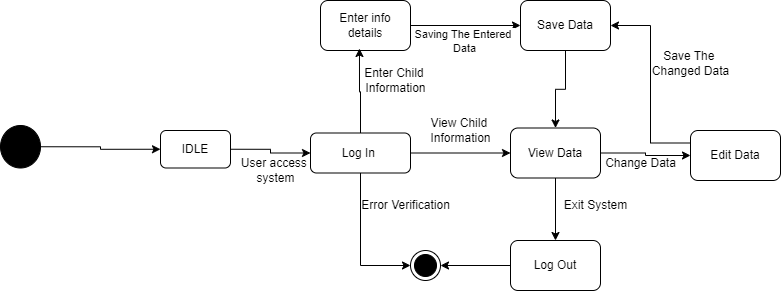

The diagram above was exported from draw.io. Its source (the exported page's mxGraphModel, read from the mxfile embedded in the PNG):
<mxGraphModel dx="1120" dy="468" grid="1" gridSize="10" guides="1" tooltips="1" connect="1" arrows="1" fold="1" page="1" pageScale="1" pageWidth="850" pageHeight="1100" math="0" shadow="0">
  <root>
    <mxCell id="0" />
    <mxCell id="1" parent="0" />
    <mxCell id="RposDhjG1xMWk1h1-Dal-12" style="edgeStyle=orthogonalEdgeStyle;rounded=0;orthogonalLoop=1;jettySize=auto;html=1;exitX=1;exitY=0.5;exitDx=0;exitDy=0;entryX=0;entryY=0.5;entryDx=0;entryDy=0;" edge="1" parent="1" source="RposDhjG1xMWk1h1-Dal-8" target="RposDhjG1xMWk1h1-Dal-10">
      <mxGeometry relative="1" as="geometry" />
    </mxCell>
    <mxCell id="RposDhjG1xMWk1h1-Dal-8" value="" style="ellipse;fillColor=strokeColor;html=1;" vertex="1" parent="1">
      <mxGeometry x="40" y="395" width="40" height="42.5" as="geometry" />
    </mxCell>
    <mxCell id="RposDhjG1xMWk1h1-Dal-13" style="edgeStyle=orthogonalEdgeStyle;rounded=0;orthogonalLoop=1;jettySize=auto;html=1;exitX=1;exitY=0.5;exitDx=0;exitDy=0;" edge="1" parent="1" source="RposDhjG1xMWk1h1-Dal-10" target="RposDhjG1xMWk1h1-Dal-11">
      <mxGeometry relative="1" as="geometry" />
    </mxCell>
    <mxCell id="RposDhjG1xMWk1h1-Dal-10" value="IDLE" style="rounded=1;whiteSpace=wrap;html=1;" vertex="1" parent="1">
      <mxGeometry x="200" y="400" width="70" height="37.5" as="geometry" />
    </mxCell>
    <mxCell id="RposDhjG1xMWk1h1-Dal-29" style="edgeStyle=orthogonalEdgeStyle;rounded=0;orthogonalLoop=1;jettySize=auto;html=1;exitX=1;exitY=0.5;exitDx=0;exitDy=0;entryX=0;entryY=0.5;entryDx=0;entryDy=0;" edge="1" parent="1" source="RposDhjG1xMWk1h1-Dal-11" target="RposDhjG1xMWk1h1-Dal-19">
      <mxGeometry relative="1" as="geometry" />
    </mxCell>
    <mxCell id="RposDhjG1xMWk1h1-Dal-41" style="edgeStyle=orthogonalEdgeStyle;rounded=0;orthogonalLoop=1;jettySize=auto;html=1;exitX=0.5;exitY=1;exitDx=0;exitDy=0;entryX=0;entryY=0.5;entryDx=0;entryDy=0;" edge="1" parent="1" source="RposDhjG1xMWk1h1-Dal-11" target="RposDhjG1xMWk1h1-Dal-40">
      <mxGeometry relative="1" as="geometry" />
    </mxCell>
    <mxCell id="RposDhjG1xMWk1h1-Dal-11" value="Log In&amp;nbsp;" style="rounded=1;whiteSpace=wrap;html=1;" vertex="1" parent="1">
      <mxGeometry x="350" y="402.5" width="100" height="40" as="geometry" />
    </mxCell>
    <mxCell id="RposDhjG1xMWk1h1-Dal-14" value="User access&amp;nbsp;&lt;div&gt;system&lt;/div&gt;" style="text;html=1;align=center;verticalAlign=middle;resizable=0;points=[];autosize=1;strokeColor=none;fillColor=none;" vertex="1" parent="1">
      <mxGeometry x="270" y="420" width="90" height="40" as="geometry" />
    </mxCell>
    <mxCell id="RposDhjG1xMWk1h1-Dal-32" style="edgeStyle=orthogonalEdgeStyle;rounded=0;orthogonalLoop=1;jettySize=auto;html=1;exitX=1;exitY=0.5;exitDx=0;exitDy=0;" edge="1" parent="1" source="RposDhjG1xMWk1h1-Dal-16" target="RposDhjG1xMWk1h1-Dal-20">
      <mxGeometry relative="1" as="geometry" />
    </mxCell>
    <mxCell id="RposDhjG1xMWk1h1-Dal-33" value="Saving The Entered&amp;nbsp;&lt;div&gt;Data&lt;/div&gt;" style="edgeLabel;html=1;align=center;verticalAlign=middle;resizable=0;points=[];" vertex="1" connectable="0" parent="RposDhjG1xMWk1h1-Dal-32">
      <mxGeometry x="-0.0364" y="8" relative="1" as="geometry">
        <mxPoint y="23" as="offset" />
      </mxGeometry>
    </mxCell>
    <mxCell id="RposDhjG1xMWk1h1-Dal-16" value="Enter info details" style="rounded=1;whiteSpace=wrap;html=1;" vertex="1" parent="1">
      <mxGeometry x="360" y="270" width="90" height="50" as="geometry" />
    </mxCell>
    <mxCell id="RposDhjG1xMWk1h1-Dal-17" style="edgeStyle=orthogonalEdgeStyle;rounded=0;orthogonalLoop=1;jettySize=auto;html=1;exitX=0.5;exitY=0;exitDx=0;exitDy=0;entryX=0.433;entryY=0.96;entryDx=0;entryDy=0;entryPerimeter=0;" edge="1" parent="1" source="RposDhjG1xMWk1h1-Dal-11" target="RposDhjG1xMWk1h1-Dal-16">
      <mxGeometry relative="1" as="geometry" />
    </mxCell>
    <mxCell id="RposDhjG1xMWk1h1-Dal-34" style="edgeStyle=orthogonalEdgeStyle;rounded=0;orthogonalLoop=1;jettySize=auto;html=1;exitX=1;exitY=0.5;exitDx=0;exitDy=0;entryX=0;entryY=0.5;entryDx=0;entryDy=0;" edge="1" parent="1" source="RposDhjG1xMWk1h1-Dal-19" target="RposDhjG1xMWk1h1-Dal-22">
      <mxGeometry relative="1" as="geometry" />
    </mxCell>
    <mxCell id="RposDhjG1xMWk1h1-Dal-38" style="edgeStyle=orthogonalEdgeStyle;rounded=0;orthogonalLoop=1;jettySize=auto;html=1;exitX=0.5;exitY=1;exitDx=0;exitDy=0;" edge="1" parent="1" source="RposDhjG1xMWk1h1-Dal-19" target="RposDhjG1xMWk1h1-Dal-21">
      <mxGeometry relative="1" as="geometry" />
    </mxCell>
    <mxCell id="RposDhjG1xMWk1h1-Dal-19" value="View Data" style="rounded=1;whiteSpace=wrap;html=1;" vertex="1" parent="1">
      <mxGeometry x="550" y="397.5" width="90" height="50" as="geometry" />
    </mxCell>
    <mxCell id="RposDhjG1xMWk1h1-Dal-47" style="edgeStyle=orthogonalEdgeStyle;rounded=0;orthogonalLoop=1;jettySize=auto;html=1;exitX=0.5;exitY=1;exitDx=0;exitDy=0;" edge="1" parent="1" source="RposDhjG1xMWk1h1-Dal-20" target="RposDhjG1xMWk1h1-Dal-19">
      <mxGeometry relative="1" as="geometry" />
    </mxCell>
    <mxCell id="RposDhjG1xMWk1h1-Dal-20" value="Save Data" style="rounded=1;whiteSpace=wrap;html=1;" vertex="1" parent="1">
      <mxGeometry x="560" y="270" width="90" height="50" as="geometry" />
    </mxCell>
    <mxCell id="RposDhjG1xMWk1h1-Dal-42" style="edgeStyle=orthogonalEdgeStyle;rounded=0;orthogonalLoop=1;jettySize=auto;html=1;exitX=0;exitY=0.5;exitDx=0;exitDy=0;entryX=1;entryY=0.5;entryDx=0;entryDy=0;" edge="1" parent="1" source="RposDhjG1xMWk1h1-Dal-21" target="RposDhjG1xMWk1h1-Dal-40">
      <mxGeometry relative="1" as="geometry" />
    </mxCell>
    <mxCell id="RposDhjG1xMWk1h1-Dal-21" value="Log Out" style="rounded=1;whiteSpace=wrap;html=1;" vertex="1" parent="1">
      <mxGeometry x="550" y="510" width="90" height="50" as="geometry" />
    </mxCell>
    <mxCell id="RposDhjG1xMWk1h1-Dal-43" style="edgeStyle=orthogonalEdgeStyle;rounded=0;orthogonalLoop=1;jettySize=auto;html=1;exitX=0;exitY=0.25;exitDx=0;exitDy=0;entryX=1;entryY=0.5;entryDx=0;entryDy=0;" edge="1" parent="1" source="RposDhjG1xMWk1h1-Dal-22" target="RposDhjG1xMWk1h1-Dal-20">
      <mxGeometry relative="1" as="geometry" />
    </mxCell>
    <mxCell id="RposDhjG1xMWk1h1-Dal-22" value="Edit Data" style="rounded=1;whiteSpace=wrap;html=1;" vertex="1" parent="1">
      <mxGeometry x="730" y="400" width="90" height="50" as="geometry" />
    </mxCell>
    <mxCell id="RposDhjG1xMWk1h1-Dal-28" value="Enter Child&amp;nbsp;&lt;div&gt;Information&lt;/div&gt;" style="text;html=1;align=center;verticalAlign=middle;resizable=0;points=[];autosize=1;strokeColor=none;fillColor=none;" vertex="1" parent="1">
      <mxGeometry x="390" y="330" width="90" height="40" as="geometry" />
    </mxCell>
    <mxCell id="RposDhjG1xMWk1h1-Dal-40" value="" style="ellipse;html=1;shape=endState;fillColor=strokeColor;" vertex="1" parent="1">
      <mxGeometry x="450" y="520" width="30" height="30" as="geometry" />
    </mxCell>
    <mxCell id="RposDhjG1xMWk1h1-Dal-44" value="Error Verification" style="text;html=1;align=center;verticalAlign=middle;resizable=0;points=[];autosize=1;strokeColor=none;fillColor=none;" vertex="1" parent="1">
      <mxGeometry x="390" y="460" width="110" height="30" as="geometry" />
    </mxCell>
    <mxCell id="RposDhjG1xMWk1h1-Dal-45" value="Exit System" style="text;html=1;align=center;verticalAlign=middle;resizable=0;points=[];autosize=1;strokeColor=none;fillColor=none;" vertex="1" parent="1">
      <mxGeometry x="590" y="460" width="90" height="30" as="geometry" />
    </mxCell>
    <mxCell id="RposDhjG1xMWk1h1-Dal-46" value="Save The&amp;nbsp;&lt;div&gt;Changed Data&lt;/div&gt;" style="text;html=1;align=center;verticalAlign=middle;resizable=0;points=[];autosize=1;strokeColor=none;fillColor=none;" vertex="1" parent="1">
      <mxGeometry x="680" y="313" width="100" height="40" as="geometry" />
    </mxCell>
    <mxCell id="RposDhjG1xMWk1h1-Dal-48" value="Change Data" style="text;html=1;align=center;verticalAlign=middle;resizable=0;points=[];autosize=1;strokeColor=none;fillColor=none;" vertex="1" parent="1">
      <mxGeometry x="635" y="418" width="90" height="30" as="geometry" />
    </mxCell>
    <mxCell id="RposDhjG1xMWk1h1-Dal-49" value="View Child&amp;nbsp;&lt;div&gt;Information&lt;/div&gt;" style="text;html=1;align=center;verticalAlign=middle;resizable=0;points=[];autosize=1;strokeColor=none;fillColor=none;" vertex="1" parent="1">
      <mxGeometry x="460" y="380" width="80" height="40" as="geometry" />
    </mxCell>
  </root>
</mxGraphModel>